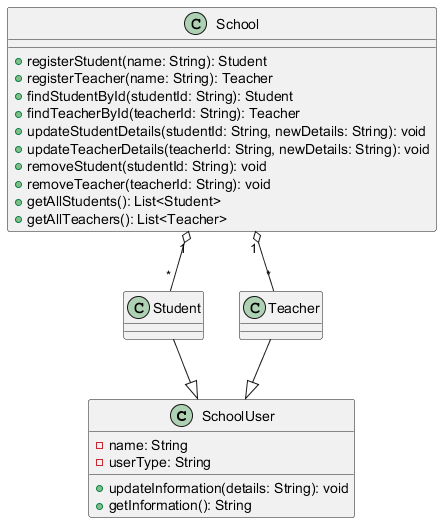

The diagram above was rendered by PlantUML. Its source (embedded in the PNG):
@startuml

class SchoolUser {
    - name: String
    - userType: String
    + updateInformation(details: String): void
    + getInformation(): String
}

class Student {
}

class Teacher {
}

class School {
    + registerStudent(name: String): Student
    + registerTeacher(name: String): Teacher
    + findStudentById(studentId: String): Student
    + findTeacherById(teacherId: String): Teacher
    + updateStudentDetails(studentId: String, newDetails: String): void
    + updateTeacherDetails(teacherId: String, newDetails: String): void
    + removeStudent(studentId: String): void
    + removeTeacher(teacherId: String): void
    + getAllStudents(): List<Student>
    + getAllTeachers(): List<Teacher>
}

Student --|> SchoolUser
Teacher --|> SchoolUser

School "1" o-- "*" Student
School "1" o-- "*" Teacher

@enduml